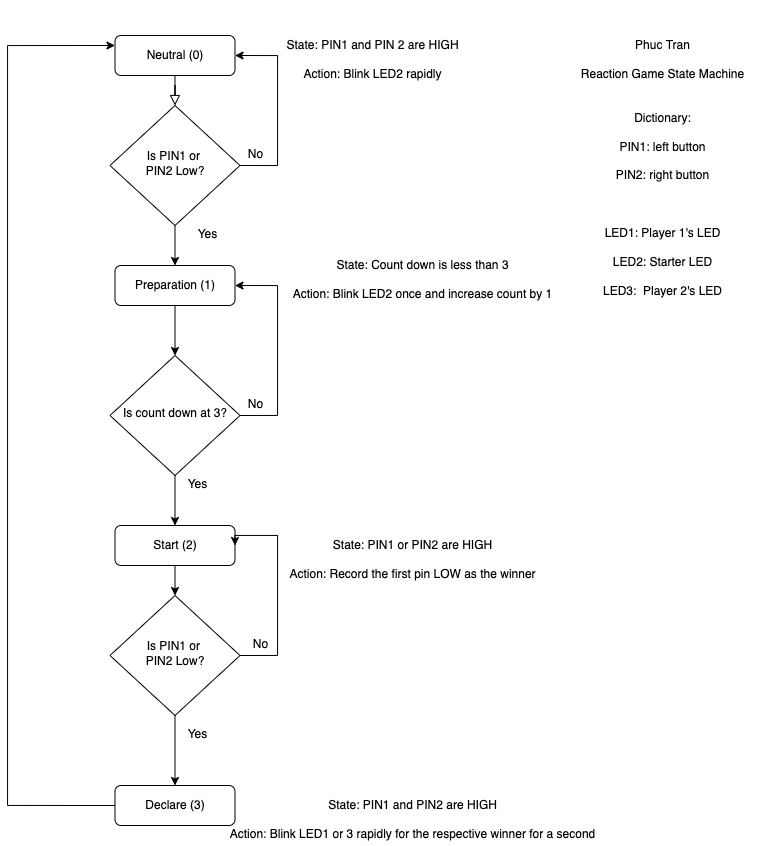

The diagram above was exported from draw.io. Its source (the exported page's mxGraphModel, read from the mxfile embedded in the PNG):
<mxGraphModel dx="835" dy="869" grid="1" gridSize="10" guides="1" tooltips="1" connect="1" arrows="1" fold="1" page="1" pageScale="1" pageWidth="827" pageHeight="1169" math="0" shadow="0">
  <root>
    <mxCell id="WIyWlLk6GJQsqaUBKTNV-0" />
    <mxCell id="WIyWlLk6GJQsqaUBKTNV-1" parent="WIyWlLk6GJQsqaUBKTNV-0" />
    <mxCell id="WIyWlLk6GJQsqaUBKTNV-2" value="" style="rounded=0;html=1;jettySize=auto;orthogonalLoop=1;fontSize=11;endArrow=block;endFill=0;endSize=8;strokeWidth=1;shadow=0;labelBackgroundColor=none;edgeStyle=orthogonalEdgeStyle;" parent="WIyWlLk6GJQsqaUBKTNV-1" source="WIyWlLk6GJQsqaUBKTNV-3" target="WIyWlLk6GJQsqaUBKTNV-6" edge="1">
      <mxGeometry relative="1" as="geometry" />
    </mxCell>
    <mxCell id="WIyWlLk6GJQsqaUBKTNV-3" value="Neutral (0)" style="rounded=1;whiteSpace=wrap;html=1;fontSize=12;glass=0;strokeWidth=1;shadow=0;" parent="WIyWlLk6GJQsqaUBKTNV-1" vertex="1">
      <mxGeometry x="167.5" y="50" width="120" height="40" as="geometry" />
    </mxCell>
    <mxCell id="4Y8n3Ev-peA8P8GXP-Fm-1" style="edgeStyle=orthogonalEdgeStyle;rounded=0;orthogonalLoop=1;jettySize=auto;html=1;exitX=1;exitY=0.5;exitDx=0;exitDy=0;entryX=1;entryY=0.5;entryDx=0;entryDy=0;" edge="1" parent="WIyWlLk6GJQsqaUBKTNV-1" source="WIyWlLk6GJQsqaUBKTNV-6" target="WIyWlLk6GJQsqaUBKTNV-3">
      <mxGeometry relative="1" as="geometry">
        <Array as="points">
          <mxPoint x="330" y="180" />
          <mxPoint x="330" y="70" />
        </Array>
      </mxGeometry>
    </mxCell>
    <mxCell id="4Y8n3Ev-peA8P8GXP-Fm-6" style="edgeStyle=orthogonalEdgeStyle;rounded=0;orthogonalLoop=1;jettySize=auto;html=1;exitX=0.5;exitY=1;exitDx=0;exitDy=0;entryX=0.5;entryY=0;entryDx=0;entryDy=0;fontSize=12;strokeColor=#FFFFFF;" edge="1" parent="WIyWlLk6GJQsqaUBKTNV-1" source="WIyWlLk6GJQsqaUBKTNV-6" target="4Y8n3Ev-peA8P8GXP-Fm-5">
      <mxGeometry relative="1" as="geometry" />
    </mxCell>
    <mxCell id="4Y8n3Ev-peA8P8GXP-Fm-7" style="edgeStyle=orthogonalEdgeStyle;rounded=0;orthogonalLoop=1;jettySize=auto;html=1;exitX=0.5;exitY=1;exitDx=0;exitDy=0;entryX=0.5;entryY=0;entryDx=0;entryDy=0;fontSize=12;strokeColor=#000000;" edge="1" parent="WIyWlLk6GJQsqaUBKTNV-1" source="WIyWlLk6GJQsqaUBKTNV-6" target="4Y8n3Ev-peA8P8GXP-Fm-5">
      <mxGeometry relative="1" as="geometry" />
    </mxCell>
    <mxCell id="WIyWlLk6GJQsqaUBKTNV-6" value="Is PIN1 or &lt;br&gt;PIN2 Low?" style="rhombus;whiteSpace=wrap;html=1;shadow=0;fontFamily=Helvetica;fontSize=12;align=center;strokeWidth=1;spacing=6;spacingTop=-4;" parent="WIyWlLk6GJQsqaUBKTNV-1" vertex="1">
      <mxGeometry x="162.5" y="120" width="130" height="120" as="geometry" />
    </mxCell>
    <mxCell id="4Y8n3Ev-peA8P8GXP-Fm-2" value="&lt;font style=&quot;font-size: 12px ; font-weight: normal&quot;&gt;No&lt;/font&gt;" style="text;strokeColor=none;fillColor=none;html=1;fontSize=24;fontStyle=1;verticalAlign=middle;align=center;" vertex="1" parent="WIyWlLk6GJQsqaUBKTNV-1">
      <mxGeometry x="287.5" y="150" width="40" height="30" as="geometry" />
    </mxCell>
    <mxCell id="4Y8n3Ev-peA8P8GXP-Fm-28" style="edgeStyle=orthogonalEdgeStyle;rounded=0;orthogonalLoop=1;jettySize=auto;html=1;exitX=0.5;exitY=1;exitDx=0;exitDy=0;entryX=0.5;entryY=0;entryDx=0;entryDy=0;fontSize=12;strokeColor=#000000;" edge="1" parent="WIyWlLk6GJQsqaUBKTNV-1" source="4Y8n3Ev-peA8P8GXP-Fm-5" target="4Y8n3Ev-peA8P8GXP-Fm-27">
      <mxGeometry relative="1" as="geometry" />
    </mxCell>
    <mxCell id="4Y8n3Ev-peA8P8GXP-Fm-5" value="Preparation (1)" style="rounded=1;whiteSpace=wrap;html=1;fontSize=12;glass=0;strokeWidth=1;shadow=0;" vertex="1" parent="WIyWlLk6GJQsqaUBKTNV-1">
      <mxGeometry x="167.5" y="280" width="120" height="40" as="geometry" />
    </mxCell>
    <mxCell id="4Y8n3Ev-peA8P8GXP-Fm-13" style="edgeStyle=orthogonalEdgeStyle;rounded=0;orthogonalLoop=1;jettySize=auto;html=1;exitX=0.5;exitY=1;exitDx=0;exitDy=0;entryX=0.5;entryY=0;entryDx=0;entryDy=0;fontSize=12;strokeColor=#000000;" edge="1" parent="WIyWlLk6GJQsqaUBKTNV-1" source="4Y8n3Ev-peA8P8GXP-Fm-9" target="4Y8n3Ev-peA8P8GXP-Fm-12">
      <mxGeometry relative="1" as="geometry" />
    </mxCell>
    <mxCell id="4Y8n3Ev-peA8P8GXP-Fm-9" value="Start (2)" style="rounded=1;whiteSpace=wrap;html=1;fontSize=12;glass=0;strokeWidth=1;shadow=0;" vertex="1" parent="WIyWlLk6GJQsqaUBKTNV-1">
      <mxGeometry x="167.5" y="540" width="120" height="40" as="geometry" />
    </mxCell>
    <mxCell id="4Y8n3Ev-peA8P8GXP-Fm-15" style="edgeStyle=orthogonalEdgeStyle;rounded=0;orthogonalLoop=1;jettySize=auto;html=1;exitX=0.5;exitY=1;exitDx=0;exitDy=0;fontSize=12;strokeColor=#000000;" edge="1" parent="WIyWlLk6GJQsqaUBKTNV-1" source="4Y8n3Ev-peA8P8GXP-Fm-12" target="4Y8n3Ev-peA8P8GXP-Fm-14">
      <mxGeometry relative="1" as="geometry" />
    </mxCell>
    <mxCell id="4Y8n3Ev-peA8P8GXP-Fm-18" style="edgeStyle=orthogonalEdgeStyle;rounded=0;orthogonalLoop=1;jettySize=auto;html=1;exitX=1;exitY=0.5;exitDx=0;exitDy=0;entryX=1;entryY=0.5;entryDx=0;entryDy=0;fontSize=12;strokeColor=#000000;" edge="1" parent="WIyWlLk6GJQsqaUBKTNV-1" source="4Y8n3Ev-peA8P8GXP-Fm-12" target="4Y8n3Ev-peA8P8GXP-Fm-9">
      <mxGeometry relative="1" as="geometry">
        <Array as="points">
          <mxPoint x="330" y="670" />
          <mxPoint x="330" y="550" />
          <mxPoint x="287" y="550" />
        </Array>
      </mxGeometry>
    </mxCell>
    <mxCell id="4Y8n3Ev-peA8P8GXP-Fm-12" value="Is PIN1 or &lt;br&gt;PIN2 Low?" style="rhombus;whiteSpace=wrap;html=1;shadow=0;fontFamily=Helvetica;fontSize=12;align=center;strokeWidth=1;spacing=6;spacingTop=-4;" vertex="1" parent="WIyWlLk6GJQsqaUBKTNV-1">
      <mxGeometry x="162.5" y="610" width="130" height="120" as="geometry" />
    </mxCell>
    <mxCell id="4Y8n3Ev-peA8P8GXP-Fm-19" style="edgeStyle=orthogonalEdgeStyle;rounded=0;orthogonalLoop=1;jettySize=auto;html=1;exitX=0;exitY=0.5;exitDx=0;exitDy=0;entryX=0;entryY=0.25;entryDx=0;entryDy=0;fontSize=12;strokeColor=#000000;" edge="1" parent="WIyWlLk6GJQsqaUBKTNV-1" source="4Y8n3Ev-peA8P8GXP-Fm-14" target="WIyWlLk6GJQsqaUBKTNV-3">
      <mxGeometry relative="1" as="geometry">
        <Array as="points">
          <mxPoint x="60" y="820" />
          <mxPoint x="60" y="60" />
        </Array>
      </mxGeometry>
    </mxCell>
    <mxCell id="4Y8n3Ev-peA8P8GXP-Fm-14" value="Declare (3)" style="rounded=1;whiteSpace=wrap;html=1;fontSize=12;glass=0;strokeWidth=1;shadow=0;" vertex="1" parent="WIyWlLk6GJQsqaUBKTNV-1">
      <mxGeometry x="167.5" y="800" width="120" height="40" as="geometry" />
    </mxCell>
    <mxCell id="4Y8n3Ev-peA8P8GXP-Fm-16" value="&lt;font style=&quot;font-size: 12px ; font-weight: normal&quot;&gt;Yes&lt;/font&gt;" style="text;strokeColor=none;fillColor=none;html=1;fontSize=24;fontStyle=1;verticalAlign=middle;align=center;" vertex="1" parent="WIyWlLk6GJQsqaUBKTNV-1">
      <mxGeometry x="230" y="730" width="40" height="30" as="geometry" />
    </mxCell>
    <mxCell id="4Y8n3Ev-peA8P8GXP-Fm-17" value="&lt;font style=&quot;font-size: 12px ; font-weight: normal&quot;&gt;No&lt;/font&gt;" style="text;strokeColor=none;fillColor=none;html=1;fontSize=24;fontStyle=1;verticalAlign=middle;align=center;" vertex="1" parent="WIyWlLk6GJQsqaUBKTNV-1">
      <mxGeometry x="292.5" y="640" width="40" height="30" as="geometry" />
    </mxCell>
    <mxCell id="4Y8n3Ev-peA8P8GXP-Fm-21" value="&lt;font style=&quot;font-size: 12px ; font-weight: normal&quot;&gt;State: PIN1 and PIN 2 are HIGH&lt;br&gt;Action: Blink LED2 rapidly&lt;br&gt;&lt;/font&gt;" style="text;strokeColor=none;fillColor=none;html=1;fontSize=24;fontStyle=1;verticalAlign=middle;align=center;" vertex="1" parent="WIyWlLk6GJQsqaUBKTNV-1">
      <mxGeometry x="330" y="40" width="190" height="60" as="geometry" />
    </mxCell>
    <mxCell id="4Y8n3Ev-peA8P8GXP-Fm-24" value="&lt;font style=&quot;font-size: 12px ; font-weight: normal&quot;&gt;State: Count down is less than 3&lt;br&gt;Action: Blink LED2 once and increase count by 1&lt;br&gt;&lt;/font&gt;" style="text;strokeColor=none;fillColor=none;html=1;fontSize=24;fontStyle=1;verticalAlign=middle;align=center;" vertex="1" parent="WIyWlLk6GJQsqaUBKTNV-1">
      <mxGeometry x="380" y="260" width="190" height="60" as="geometry" />
    </mxCell>
    <mxCell id="4Y8n3Ev-peA8P8GXP-Fm-29" style="edgeStyle=orthogonalEdgeStyle;rounded=0;orthogonalLoop=1;jettySize=auto;html=1;exitX=0.5;exitY=1;exitDx=0;exitDy=0;entryX=0.5;entryY=0;entryDx=0;entryDy=0;fontSize=12;strokeColor=#000000;" edge="1" parent="WIyWlLk6GJQsqaUBKTNV-1" source="4Y8n3Ev-peA8P8GXP-Fm-27" target="4Y8n3Ev-peA8P8GXP-Fm-9">
      <mxGeometry relative="1" as="geometry" />
    </mxCell>
    <mxCell id="4Y8n3Ev-peA8P8GXP-Fm-33" style="edgeStyle=orthogonalEdgeStyle;rounded=0;orthogonalLoop=1;jettySize=auto;html=1;exitX=1;exitY=0.5;exitDx=0;exitDy=0;entryX=1;entryY=0.5;entryDx=0;entryDy=0;fontSize=12;strokeColor=#000000;" edge="1" parent="WIyWlLk6GJQsqaUBKTNV-1" source="4Y8n3Ev-peA8P8GXP-Fm-27" target="4Y8n3Ev-peA8P8GXP-Fm-5">
      <mxGeometry relative="1" as="geometry">
        <Array as="points">
          <mxPoint x="330" y="430" />
          <mxPoint x="330" y="300" />
        </Array>
      </mxGeometry>
    </mxCell>
    <mxCell id="4Y8n3Ev-peA8P8GXP-Fm-27" value="Is count down at 3?" style="rhombus;whiteSpace=wrap;html=1;shadow=0;fontFamily=Helvetica;fontSize=12;align=center;strokeWidth=1;spacing=6;spacingTop=-4;" vertex="1" parent="WIyWlLk6GJQsqaUBKTNV-1">
      <mxGeometry x="162.5" y="370" width="130" height="120" as="geometry" />
    </mxCell>
    <mxCell id="4Y8n3Ev-peA8P8GXP-Fm-30" value="&lt;font style=&quot;font-size: 12px ; font-weight: normal&quot;&gt;Yes&lt;/font&gt;" style="text;strokeColor=none;fillColor=none;html=1;fontSize=24;fontStyle=1;verticalAlign=middle;align=center;" vertex="1" parent="WIyWlLk6GJQsqaUBKTNV-1">
      <mxGeometry x="230" y="480" width="40" height="30" as="geometry" />
    </mxCell>
    <mxCell id="4Y8n3Ev-peA8P8GXP-Fm-31" value="&lt;font style=&quot;font-size: 12px ; font-weight: normal&quot;&gt;State: PIN1 and PIN2 are HIGH&lt;br&gt;Action: Blink LED1 or 3 rapidly for the respective winner for a second&lt;br&gt;&lt;/font&gt;" style="text;strokeColor=none;fillColor=none;html=1;fontSize=24;fontStyle=1;verticalAlign=middle;align=center;" vertex="1" parent="WIyWlLk6GJQsqaUBKTNV-1">
      <mxGeometry x="335" y="800" width="260" height="60" as="geometry" />
    </mxCell>
    <mxCell id="4Y8n3Ev-peA8P8GXP-Fm-32" value="&lt;font style=&quot;font-size: 12px ; font-weight: normal&quot;&gt;State: PIN1 or PIN2 are HIGH&lt;br&gt;Action: Record the first pin LOW as the winner&lt;br&gt;&lt;/font&gt;" style="text;strokeColor=none;fillColor=none;html=1;fontSize=24;fontStyle=1;verticalAlign=middle;align=center;" vertex="1" parent="WIyWlLk6GJQsqaUBKTNV-1">
      <mxGeometry x="370" y="540" width="190" height="60" as="geometry" />
    </mxCell>
    <mxCell id="4Y8n3Ev-peA8P8GXP-Fm-34" value="&lt;font style=&quot;font-size: 12px ; font-weight: normal&quot;&gt;No&lt;/font&gt;" style="text;strokeColor=none;fillColor=none;html=1;fontSize=24;fontStyle=1;verticalAlign=middle;align=center;" vertex="1" parent="WIyWlLk6GJQsqaUBKTNV-1">
      <mxGeometry x="287.5" y="400" width="40" height="30" as="geometry" />
    </mxCell>
    <mxCell id="4Y8n3Ev-peA8P8GXP-Fm-35" value="&lt;font style=&quot;font-size: 12px ; font-weight: normal&quot;&gt;Yes&lt;/font&gt;" style="text;strokeColor=none;fillColor=none;html=1;fontSize=24;fontStyle=1;verticalAlign=middle;align=center;" vertex="1" parent="WIyWlLk6GJQsqaUBKTNV-1">
      <mxGeometry x="240" y="230" width="40" height="30" as="geometry" />
    </mxCell>
    <mxCell id="4Y8n3Ev-peA8P8GXP-Fm-36" value="&lt;font style=&quot;font-size: 12px ; font-weight: normal&quot;&gt;Phuc Tran&lt;br&gt;Reaction Game State Machine&lt;br&gt;&lt;/font&gt;" style="text;strokeColor=none;fillColor=none;html=1;fontSize=24;fontStyle=1;verticalAlign=middle;align=center;" vertex="1" parent="WIyWlLk6GJQsqaUBKTNV-1">
      <mxGeometry x="660" y="15" width="110" height="110" as="geometry" />
    </mxCell>
    <mxCell id="4Y8n3Ev-peA8P8GXP-Fm-37" value="&lt;font style=&quot;font-size: 12px ; font-weight: normal&quot;&gt;Dictionary:&lt;br&gt;PIN1: left button&lt;br&gt;PIN2: right button&lt;br&gt;&lt;br&gt;LED1: Player 1's LED&lt;br&gt;LED2: Starter LED&lt;br&gt;LED3:&amp;nbsp; Player 2's LED&lt;br&gt;&lt;/font&gt;" style="text;strokeColor=none;fillColor=none;html=1;fontSize=24;fontStyle=1;verticalAlign=middle;align=center;" vertex="1" parent="WIyWlLk6GJQsqaUBKTNV-1">
      <mxGeometry x="620" y="120" width="190" height="190" as="geometry" />
    </mxCell>
  </root>
</mxGraphModel>